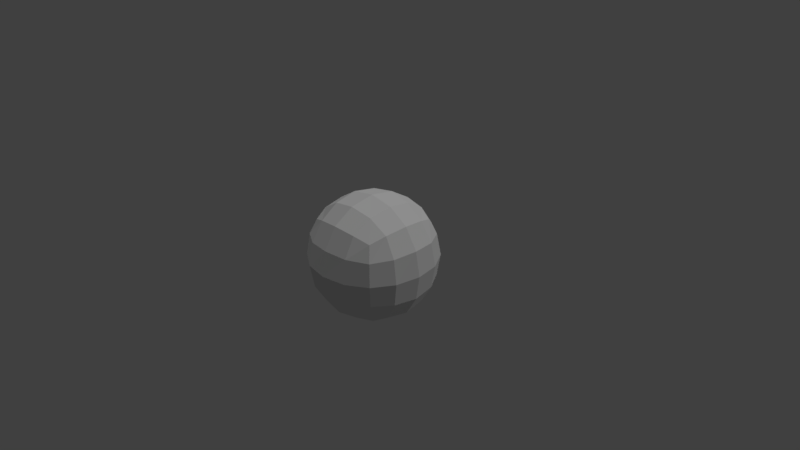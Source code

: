 # Source: bugAlphaSort.blend  (saved by Blender 2.78.5; exported with 4.5.12 LTS)
import bpy
from mathutils import Matrix  # noqa: F401  (used for matrix-valued properties, if any)

bpy.ops.wm.read_factory_settings(use_empty=True)
scene = bpy.context.scene
scene.name = 'Scene'

# ---- collections
col_collection_1 = bpy.data.collections.new('Collection 1'); scene.collection.children.link(col_collection_1)

# ---- materials (node trees are filled in below, after node groups)
mat_material = bpy.data.materials.new('Material')
mat_material.alpha_threshold = 0.0
mat_material.use_transparent_shadow = False
mat_material.roughness = 0.5

# ---- material node trees

# ---- world
world_world = bpy.data.worlds.new('World'); scene.world = world_world
world_world.color = (0.05088, 0.05088, 0.05088)
world_world.use_sun_shadow = False
world_world.sun_shadow_jitter_overblur = 0.0
world_world.cycles.sampling_method = 'MANUAL'

# ---- cameras
cam_camera = bpy.data.cameras.new('Camera')
cam_camera.clip_end = 100.0
cam_camera.lens = 35.0
cam_camera.sensor_width = 32.0
cam_camera.sensor_height = 18.0
cam_camera.ortho_scale = 7.314
cam_camera.dof.focus_distance = 0.0
cam_camera.dof.aperture_fstop = 128.0

# ---- lights
light_sun = bpy.data.lights.new('Sun', 'SUN')
light_sun.transmission_factor = 0.0
light_sun.angle = 0.1993
light_sun.energy = 0.5
light_sun.shadow_buffer_clip_start = 0.5
light_sun.shadow_soft_size = 0.1
light_sun.shadow_cascade_max_distance = 1000.0
light_hemi = bpy.data.lights.new('Hemi', 'SUN')
light_hemi.transmission_factor = 0.0
light_hemi.angle = 0.1993
light_hemi.energy = 0.5
light_hemi.shadow_buffer_clip_start = 0.5
light_hemi.shadow_soft_size = 0.1
light_hemi.shadow_cascade_max_distance = 1000.0

# ---- meshes
me_cube = bpy.data.meshes.new('Cube')
me_cube.from_pydata([(-1.0, -1.0, -1.0), (-1.0, -1.0, 1.0), (-1.0, 1.0, -1.0), (-1.0, 1.0, 1.0), (1.0, -1.0, -1.0), (1.0, -1.0, 1.0), (1.0, 1.0, -1.0), (1.0, 1.0, 1.0)], [], [(1, 3, 2, 0), (3, 7, 6, 2), (7, 5, 4, 6), (5, 1, 0, 4), (0, 2, 6, 4), (5, 7, 3, 1)])
me_cube.materials.append(mat_material)
me_cube.use_remesh_preserve_volume = False
me_cube.use_remesh_preserve_attributes = False
me_cube.use_mirror_vertex_groups = False
me_cube.update()

# ---- objects
ob_cube = bpy.data.objects.new('Cube', me_cube)
ob_sun = bpy.data.objects.new('Sun', light_sun)
ob_hemi = bpy.data.objects.new('Hemi', light_hemi)
ob_camera = bpy.data.objects.new('Camera', cam_camera)

# ---- transforms, parenting, visibility, modifiers, constraints
ob_cube.location = (0.0, 0.0, 0.0)
ob_cube.lineart.crease_threshold = 0.0
_m = ob_cube.modifiers.new('Subsurf', 'SUBSURF')
_m.uv_smooth = 'PRESERVE_CORNERS'
_m.quality = 2
_m.show_only_control_edges = False
ob_sun.location = (5.0, 5.0, 10.0)
ob_sun.rotation_euler = (5.565e-08, 0.7854, 0.7854)
ob_sun.lineart.crease_threshold = 0.0
ob_hemi.location = (0.0, 0.0, 10.0)
ob_hemi.lineart.crease_threshold = 0.0
ob_camera.location = (7.481, -6.508, 5.344)
ob_camera.rotation_euler = (1.109, 0.01082, 0.8149)
ob_camera.lock_rotations_4d = False
ob_camera.empty_display_type = 'ARROWS'
ob_camera.color = (0.0, 0.0, 0.0, 0.0)
ob_camera.display_type = 'WIRE'
ob_camera.lineart.crease_threshold = 0.0

# ---- collection membership
col_collection_1.objects.link(ob_cube)
col_collection_1.objects.link(ob_sun)
col_collection_1.objects.link(ob_hemi)
col_collection_1.objects.link(ob_camera)

# ---- scene / render settings (as saved in the file)
scene.camera = ob_camera
scene.frame_start = 1; scene.frame_end = 250; scene.frame_set(1)
scene.render.engine = 'BLENDER_EEVEE_NEXT'
scene.render.resolution_percentage = 50
scene.render.dither_intensity = 0.0
scene.cycles.use_denoising = False
scene.cycles.samples = 128
scene.cycles.sampling_pattern = 'TABULATED_SOBOL'
scene.cycles.use_adaptive_sampling = False
scene.cycles.use_light_tree = False
scene.cycles.blur_glossy = 0.0
scene.cycles.sample_clamp_indirect = 0.0
scene.view_settings.view_transform = 'Standard'
bpy.context.view_layer.update()
